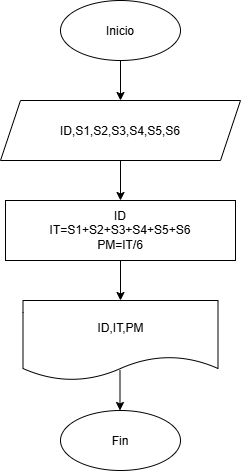

The diagram above was exported from draw.io. Its source (the exported page's mxGraphModel, read from the mxfile embedded in the PNG):
<mxGraphModel dx="1414" dy="777" grid="1" gridSize="10" guides="1" tooltips="1" connect="1" arrows="1" fold="1" page="1" pageScale="1" pageWidth="827" pageHeight="1169" math="0" shadow="0">
  <root>
    <mxCell id="0" />
    <mxCell id="1" parent="0" />
    <mxCell id="xPd7nyKZs_I10k1H5DtS-1" parent="1" style="ellipse;whiteSpace=wrap;html=1;shapeInside=1;" value="Inicio" vertex="1">
      <mxGeometry height="60" width="120" x="330" y="30" as="geometry" />
    </mxCell>
    <mxCell id="xPd7nyKZs_I10k1H5DtS-2" edge="1" parent="1" source="xPd7nyKZs_I10k1H5DtS-1" style="endArrow=classic;html=1;rounded=0;exitX=0.5;exitY=1;exitDx=0;exitDy=0;" value="">
      <mxGeometry height="50" relative="1" width="50" as="geometry">
        <mxPoint x="390" y="430" as="sourcePoint" />
        <mxPoint x="390" y="130" as="targetPoint" />
      </mxGeometry>
    </mxCell>
    <mxCell id="xPd7nyKZs_I10k1H5DtS-3" parent="1" style="shape=parallelogram;perimeter=parallelogramPerimeter;whiteSpace=wrap;html=1;shapeInside=1;fixedSize=1;" value="ID,S1,S2,S3,S4,S5,S6" vertex="1">
      <mxGeometry height="60" width="240" x="270" y="130" as="geometry" />
    </mxCell>
    <mxCell id="xPd7nyKZs_I10k1H5DtS-4" parent="1" style="rounded=0;whiteSpace=wrap;html=1;" value="ID&lt;div&gt;IT=S1+S2+S3+S4+S5+S6&lt;/div&gt;&lt;div&gt;PM=IT/6&lt;/div&gt;" vertex="1">
      <mxGeometry height="60" width="230" x="275" y="230" as="geometry" />
    </mxCell>
    <mxCell id="xPd7nyKZs_I10k1H5DtS-5" edge="1" parent="1" source="xPd7nyKZs_I10k1H5DtS-3" style="endArrow=classic;html=1;rounded=0;exitX=0.5;exitY=1;exitDx=0;exitDy=0;entryX=0.5;entryY=0;entryDx=0;entryDy=0;" target="xPd7nyKZs_I10k1H5DtS-4" value="">
      <mxGeometry height="50" relative="1" width="50" as="geometry">
        <mxPoint x="390" y="430" as="sourcePoint" />
        <mxPoint x="440" y="380" as="targetPoint" />
      </mxGeometry>
    </mxCell>
    <mxCell id="xPd7nyKZs_I10k1H5DtS-6" parent="1" style="shape=document;whiteSpace=wrap;html=1;boundedLbl=1;" value="ID,IT,PM" vertex="1">
      <mxGeometry height="80" width="195" x="292.5" y="330" as="geometry" />
    </mxCell>
    <mxCell id="xPd7nyKZs_I10k1H5DtS-7" edge="1" parent="1" source="xPd7nyKZs_I10k1H5DtS-4" style="endArrow=classic;html=1;rounded=0;exitX=0.5;exitY=1;exitDx=0;exitDy=0;entryX=0.5;entryY=0;entryDx=0;entryDy=0;" target="xPd7nyKZs_I10k1H5DtS-6" value="">
      <mxGeometry height="50" relative="1" width="50" as="geometry">
        <mxPoint x="390" y="410" as="sourcePoint" />
        <mxPoint x="440" y="360" as="targetPoint" />
      </mxGeometry>
    </mxCell>
    <mxCell id="xPd7nyKZs_I10k1H5DtS-8" edge="1" parent="1" style="endArrow=classic;html=1;rounded=0;exitX=0.5;exitY=1;exitDx=0;exitDy=0;entryX=0.5;entryY=0;entryDx=0;entryDy=0;" value="">
      <mxGeometry height="50" relative="1" width="50" as="geometry">
        <mxPoint x="389.5" y="400" as="sourcePoint" />
        <mxPoint x="389.5" y="440" as="targetPoint" />
      </mxGeometry>
    </mxCell>
    <mxCell id="xPd7nyKZs_I10k1H5DtS-9" parent="1" style="ellipse;whiteSpace=wrap;html=1;shapeInside=1;" value="Fin" vertex="1">
      <mxGeometry height="60" width="120" x="330" y="440" as="geometry" />
    </mxCell>
  </root>
</mxGraphModel>